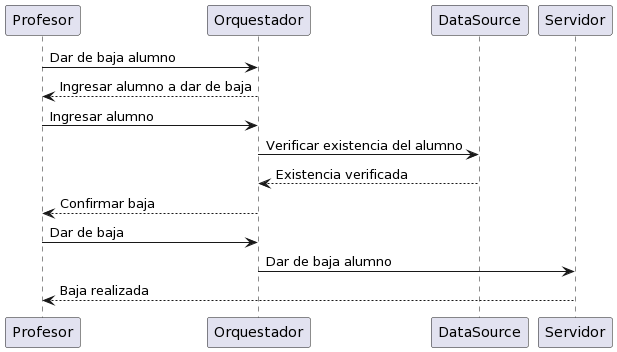

The diagram above was rendered by PlantUML. Its source (embedded in the PNG):
@startuml
Profesor -> Orquestador: Dar de baja alumno
Orquestador --> Profesor: Ingresar alumno a dar de baja
Profesor -> Orquestador: Ingresar alumno
Orquestador -> DataSource: Verificar existencia del alumno
DataSource --> Orquestador: Existencia verificada
Orquestador --> Profesor: Confirmar baja
Profesor -> Orquestador: Dar de baja
Orquestador -> Servidor: Dar de baja alumno
Servidor --> Profesor: Baja realizada
@enduml